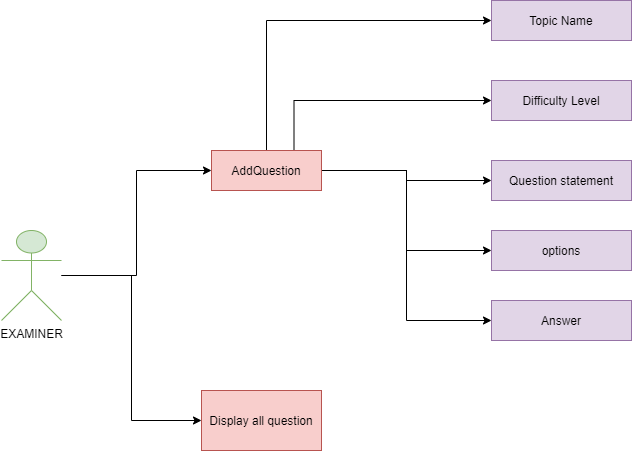

The diagram above was exported from draw.io. Its source (the exported page's mxGraphModel, read from the mxfile embedded in the PNG):
<mxGraphModel dx="1038" dy="617" grid="1" gridSize="10" guides="1" tooltips="1" connect="1" arrows="1" fold="1" page="1" pageScale="1" pageWidth="827" pageHeight="1169" math="0" shadow="0">
  <root>
    <mxCell id="0" />
    <mxCell id="1" parent="0" />
    <mxCell id="zx9L5Qmt56L9L8uD038F-8" style="edgeStyle=orthogonalEdgeStyle;rounded=0;orthogonalLoop=1;jettySize=auto;html=1;entryX=0;entryY=0.5;entryDx=0;entryDy=0;" edge="1" parent="1" source="zx9L5Qmt56L9L8uD038F-1" target="zx9L5Qmt56L9L8uD038F-6">
      <mxGeometry relative="1" as="geometry" />
    </mxCell>
    <mxCell id="zx9L5Qmt56L9L8uD038F-9" style="edgeStyle=orthogonalEdgeStyle;rounded=0;orthogonalLoop=1;jettySize=auto;html=1;entryX=0;entryY=0.5;entryDx=0;entryDy=0;" edge="1" parent="1" source="zx9L5Qmt56L9L8uD038F-1" target="zx9L5Qmt56L9L8uD038F-7">
      <mxGeometry relative="1" as="geometry" />
    </mxCell>
    <mxCell id="zx9L5Qmt56L9L8uD038F-1" value="EXAMINER" style="shape=umlActor;verticalLabelPosition=bottom;verticalAlign=top;html=1;outlineConnect=0;fillColor=#d5e8d4;strokeColor=#82b366;" vertex="1" parent="1">
      <mxGeometry x="100" y="270" width="60" height="90" as="geometry" />
    </mxCell>
    <mxCell id="zx9L5Qmt56L9L8uD038F-17" style="edgeStyle=orthogonalEdgeStyle;rounded=0;orthogonalLoop=1;jettySize=auto;html=1;exitX=0.5;exitY=0;exitDx=0;exitDy=0;entryX=0;entryY=0.5;entryDx=0;entryDy=0;" edge="1" parent="1" source="zx9L5Qmt56L9L8uD038F-6" target="zx9L5Qmt56L9L8uD038F-11">
      <mxGeometry relative="1" as="geometry" />
    </mxCell>
    <mxCell id="zx9L5Qmt56L9L8uD038F-18" style="edgeStyle=orthogonalEdgeStyle;rounded=0;orthogonalLoop=1;jettySize=auto;html=1;exitX=0.75;exitY=0;exitDx=0;exitDy=0;entryX=0;entryY=0.5;entryDx=0;entryDy=0;" edge="1" parent="1" source="zx9L5Qmt56L9L8uD038F-6" target="zx9L5Qmt56L9L8uD038F-13">
      <mxGeometry relative="1" as="geometry" />
    </mxCell>
    <mxCell id="zx9L5Qmt56L9L8uD038F-19" style="edgeStyle=orthogonalEdgeStyle;rounded=0;orthogonalLoop=1;jettySize=auto;html=1;exitX=1;exitY=0.5;exitDx=0;exitDy=0;entryX=0;entryY=0.5;entryDx=0;entryDy=0;" edge="1" parent="1" source="zx9L5Qmt56L9L8uD038F-6" target="zx9L5Qmt56L9L8uD038F-14">
      <mxGeometry relative="1" as="geometry" />
    </mxCell>
    <mxCell id="zx9L5Qmt56L9L8uD038F-20" style="edgeStyle=orthogonalEdgeStyle;rounded=0;orthogonalLoop=1;jettySize=auto;html=1;exitX=1;exitY=0.5;exitDx=0;exitDy=0;entryX=0;entryY=0.5;entryDx=0;entryDy=0;" edge="1" parent="1" source="zx9L5Qmt56L9L8uD038F-6" target="zx9L5Qmt56L9L8uD038F-15">
      <mxGeometry relative="1" as="geometry" />
    </mxCell>
    <mxCell id="zx9L5Qmt56L9L8uD038F-21" style="edgeStyle=orthogonalEdgeStyle;rounded=0;orthogonalLoop=1;jettySize=auto;html=1;exitX=1;exitY=0.5;exitDx=0;exitDy=0;entryX=0;entryY=0.5;entryDx=0;entryDy=0;" edge="1" parent="1" source="zx9L5Qmt56L9L8uD038F-6" target="zx9L5Qmt56L9L8uD038F-16">
      <mxGeometry relative="1" as="geometry" />
    </mxCell>
    <mxCell id="zx9L5Qmt56L9L8uD038F-6" value="AddQuestion" style="rounded=0;whiteSpace=wrap;html=1;fillColor=#f8cecc;strokeColor=#b85450;" vertex="1" parent="1">
      <mxGeometry x="310" y="190" width="110" height="40" as="geometry" />
    </mxCell>
    <mxCell id="zx9L5Qmt56L9L8uD038F-7" value="Display all question" style="rounded=0;whiteSpace=wrap;html=1;fillColor=#f8cecc;strokeColor=#b85450;" vertex="1" parent="1">
      <mxGeometry x="300" y="430" width="120" height="60" as="geometry" />
    </mxCell>
    <mxCell id="zx9L5Qmt56L9L8uD038F-11" value="Topic Name" style="rounded=0;whiteSpace=wrap;html=1;fillColor=#e1d5e7;strokeColor=#9673a6;" vertex="1" parent="1">
      <mxGeometry x="590" y="40" width="140" height="40" as="geometry" />
    </mxCell>
    <mxCell id="zx9L5Qmt56L9L8uD038F-13" value="Difficulty Level" style="rounded=0;whiteSpace=wrap;html=1;fillColor=#e1d5e7;strokeColor=#9673a6;" vertex="1" parent="1">
      <mxGeometry x="590" y="120" width="140" height="40" as="geometry" />
    </mxCell>
    <mxCell id="zx9L5Qmt56L9L8uD038F-14" value="Question statement" style="rounded=0;whiteSpace=wrap;html=1;fillColor=#e1d5e7;strokeColor=#9673a6;" vertex="1" parent="1">
      <mxGeometry x="590" y="200" width="140" height="40" as="geometry" />
    </mxCell>
    <mxCell id="zx9L5Qmt56L9L8uD038F-15" value="options" style="rounded=0;whiteSpace=wrap;html=1;fillColor=#e1d5e7;strokeColor=#9673a6;" vertex="1" parent="1">
      <mxGeometry x="590" y="270" width="140" height="40" as="geometry" />
    </mxCell>
    <mxCell id="zx9L5Qmt56L9L8uD038F-16" value="Answer" style="rounded=0;whiteSpace=wrap;html=1;fillColor=#e1d5e7;strokeColor=#9673a6;" vertex="1" parent="1">
      <mxGeometry x="590" y="340" width="140" height="40" as="geometry" />
    </mxCell>
  </root>
</mxGraphModel>